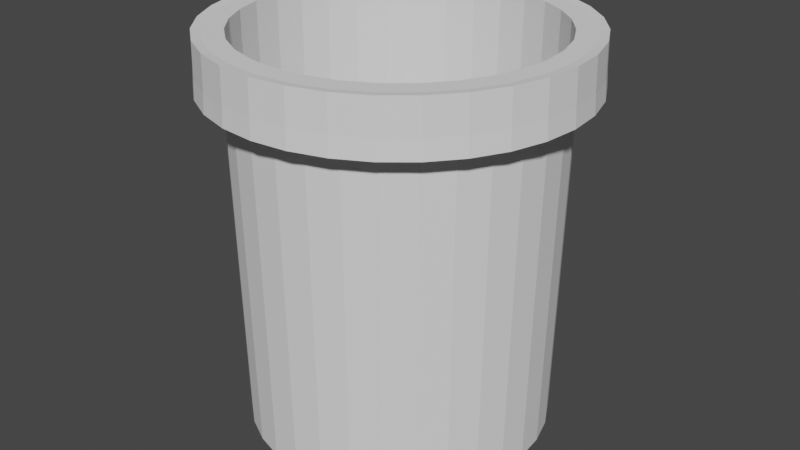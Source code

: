 # Source: clf_bin.blend  (saved by Blender 2.80.74; exported with 4.5.12 LTS)
import bpy
from mathutils import Matrix  # noqa: F401  (used for matrix-valued properties, if any)

bpy.ops.wm.read_factory_settings(use_empty=True)
scene = bpy.context.scene
scene.name = 'Scene'

# ---- collections
col_collection = bpy.data.collections.new('Collection'); scene.collection.children.link(col_collection)

# ---- world
world_world = bpy.data.worlds.new('World'); scene.world = world_world
world_world.use_nodes = True; world_world.node_tree.nodes.clear()
_N = world_world.node_tree.nodes; _L = world_world.node_tree.links
n0 = _N.new('ShaderNodeOutputWorld'); n0.name = 'World Output'; n0.location = (300, 300)
n1 = _N.new('ShaderNodeBackground'); n1.name = 'Background'; n1.location = (10, 300)
n1.inputs[0].default_value = (0.05088, 0.05088, 0.05088, 1.0)
_L.new(n1.outputs[0], n0.inputs[0])
n0.is_active_output = True
world_world.color = (0.05088, 0.05088, 0.05088)
world_world.use_sun_shadow = False
world_world.sun_shadow_jitter_overblur = 0.0

# ---- meshes
me_cylinder = bpy.data.meshes.new('Cylinder')
me_cylinder.from_pydata([(3.821e-09, 0.9554, -1.0), (-1.868e-08, 1.146, 0.6476), (0.1864, 0.937, -1.0), (0.2235, 1.124, 0.6476), (0.3656, 0.8826, -1.0), (0.4384, 1.058, 0.6476), (0.5308, 0.7943, -1.0), (0.6365, 0.9526, 0.6476), (0.6755, 0.6755, -1.0), (0.8101, 0.8101, 0.6476), (0.7943, 0.5308, -1.0), (0.9526, 0.6365, 0.6476), (0.8826, 0.3656, -1.0), (1.058, 0.4384, 0.6476), (0.937, 0.1864, -1.0), (1.124, 0.2235, 0.6476), (0.9553, 1.499e-06, -1.0), (1.146, 1.452e-06, 0.6476), (0.937, -0.1864, -1.0), (1.124, -0.2235, 0.6476), (0.8826, -0.3656, -1.0), (1.058, -0.4384, 0.6476), (0.7943, -0.5308, -1.0), (0.9526, -0.6365, 0.6476), (0.6755, -0.6755, -1.0), (0.8101, -0.8101, 0.6476), (0.5308, -0.7943, -1.0), (0.6365, -0.9526, 0.6476), (0.3656, -0.8826, -1.0), (0.4384, -1.058, 0.6476), (0.1864, -0.937, -1.0), (0.2235, -1.124, 0.6476), (-3.075e-07, -0.9553, -1.0), (-3.92e-07, -1.146, 0.6476), (-0.1864, -0.937, -1.0), (-0.2235, -1.124, 0.6476), (-0.3656, -0.8826, -1.0), (-0.4384, -1.058, 0.6476), (-0.5308, -0.7943, -1.0), (-0.6365, -0.9526, 0.6476), (-0.6755, -0.6755, -1.0), (-0.8101, -0.8101, 0.6476), (-0.7943, -0.5308, -1.0), (-0.9526, -0.6365, 0.6476), (-0.8826, -0.3656, -1.0), (-1.058, -0.4384, 0.6476), (-0.937, -0.1864, -1.0), (-1.124, -0.2235, 0.6476), (-0.9553, 2.35e-06, -1.0), (-1.146, 2.472e-06, 0.6476), (-0.937, 0.1864, -1.0), (-1.124, 0.2235, 0.6476), (-0.8826, 0.3656, -1.0), (-1.058, 0.4384, 0.6476), (-0.7943, 0.5308, -1.0), (-0.9526, 0.6365, 0.6476), (-0.6755, 0.6755, -1.0), (-0.8101, 0.8101, 0.6476), (-0.5308, 0.7943, -1.0), (-0.6365, 0.9526, 0.6476), (-0.3656, 0.8826, -1.0), (-0.4384, 1.058, 0.6476), (-0.1864, 0.937, -1.0), (-0.2235, 1.124, 0.6476), (0.0, 1.0, 0.7368), (0.1951, 0.9808, 0.7368), (0.3827, 0.9239, 0.7368), (0.5556, 0.8315, 0.7368), (0.7071, 0.7071, 0.7368), (0.8315, 0.5556, 0.7368), (0.9239, 0.3827, 0.7368), (0.9808, 0.1951, 0.7368), (1.0, 1.488e-06, 0.7368), (0.9808, -0.1951, 0.7368), (0.9239, -0.3827, 0.7368), (0.8315, -0.5556, 0.7368), (0.7071, -0.7071, 0.7368), (0.5556, -0.8315, 0.7368), (0.3827, -0.9239, 0.7368), (0.1951, -0.9808, 0.7368), (-3.258e-07, -1.0, 0.7368), (-0.1951, -0.9808, 0.7368), (-0.3827, -0.9239, 0.7368), (-0.5556, -0.8315, 0.7368), (-0.7071, -0.7071, 0.7368), (-0.8315, -0.5556, 0.7368), (-0.9239, -0.3827, 0.7368), (-0.9808, -0.1951, 0.7368), (-1.0, 2.378e-06, 0.7368), (-0.9808, 0.1951, 0.7368), (-0.9239, 0.3827, 0.7368), (-0.8315, 0.5556, 0.7368), (-0.7071, 0.7071, 0.7368), (-0.5556, 0.8315, 0.7368), (-0.3827, 0.9239, 0.7368), (-0.1951, 0.9808, 0.7368), (-1.751e-08, 1.152, 0.5634), (0.2248, 1.13, 0.5634), (0.441, 1.065, 0.5634), (0.6402, 0.9582, 0.5634), (0.8148, 0.8149, 0.5634), (0.9582, 0.6402, 0.5634), (1.065, 0.441, 0.5634), (1.13, 0.2248, 0.5634), (1.152, 1.45e-06, 0.5634), (1.13, -0.2248, 0.5634), (1.065, -0.441, 0.5634), (0.9582, -0.6402, 0.5634), (0.8148, -0.8148, 0.5634), (0.6402, -0.9582, 0.5634), (0.441, -1.065, 0.5634), (0.2248, -1.13, 0.5634), (-3.93e-07, -1.152, 0.5634), (-0.2248, -1.13, 0.5634), (-0.441, -1.065, 0.5634), (-0.6402, -0.9582, 0.5634), (-0.8148, -0.8148, 0.5634), (-0.9582, -0.6402, 0.5634), (-1.065, -0.441, 0.5634), (-1.13, -0.2248, 0.5634), (-1.152, 2.476e-06, 0.5634), (-1.13, 0.2248, 0.5634), (-1.065, 0.441, 0.5634), (-0.9582, 0.6402, 0.5634), (-0.8148, 0.8149, 0.5634), (-0.6402, 0.9582, 0.5634), (-0.441, 1.065, 0.5634), (-0.2248, 1.13, 0.5634), (-1.02e-08, 1.141, 0.8012), (0.2226, 1.119, 0.8012), (0.4367, 1.054, 0.8012), (0.634, 0.9488, 0.8012), (0.8069, 0.8069, 0.8012), (0.9488, 0.634, 0.8012), (1.054, 0.4367, 0.8012), (1.119, 0.2226, 0.8012), (1.141, 1.447e-06, 0.8012), (1.119, -0.2226, 0.8012), (1.054, -0.4367, 0.8012), (0.9488, -0.634, 0.8012), (0.8069, -0.8069, 0.8012), (0.634, -0.9488, 0.8012), (0.4367, -1.054, 0.8012), (0.2226, -1.119, 0.8012), (-3.82e-07, -1.141, 0.8012), (-0.2226, -1.119, 0.8012), (-0.4367, -1.054, 0.8012), (-0.634, -0.9488, 0.8012), (-0.8069, -0.8069, 0.8012), (-0.9488, -0.634, 0.8012), (-1.054, -0.4367, 0.8012), (-1.119, -0.2226, 0.8012), (-1.141, 2.463e-06, 0.8012), (-1.119, 0.2226, 0.8012), (-1.054, 0.4367, 0.8012), (-0.9488, 0.634, 0.8012), (-0.8069, 0.8069, 0.8012), (-0.634, 0.9488, 0.8012), (-0.4367, 1.054, 0.8012), (-0.2226, 1.119, 0.8012), (-4.192e-09, 1.084, 0.7966), (0.2115, 1.063, 0.7966), (0.4148, 1.002, 0.7966), (0.6023, 0.9014, 0.7966), (0.7665, 0.7665, 0.7966), (0.9014, 0.6023, 0.7966), (1.002, 0.4148, 0.7966), (1.063, 0.2115, 0.7966), (1.084, 1.461e-06, 0.7966), (1.063, -0.2115, 0.7966), (1.002, -0.4148, 0.7966), (0.9014, -0.6023, 0.7966), (0.7665, -0.7665, 0.7966), (0.6023, -0.9014, 0.7966), (0.4148, -1.002, 0.7966), (0.2115, -1.063, 0.7966), (-3.574e-07, -1.084, 0.7966), (-0.2115, -1.063, 0.7966), (-0.4148, -1.002, 0.7966), (-0.6023, -0.9014, 0.7966), (-0.7665, -0.7665, 0.7966), (-0.9014, -0.6023, 0.7966), (-1.002, -0.4148, 0.7966), (-1.063, -0.2115, 0.7966), (-1.084, 2.426e-06, 0.7966), (-1.063, 0.2115, 0.7966), (-1.002, 0.4149, 0.7966), (-0.9014, 0.6023, 0.7966), (-0.7665, 0.7665, 0.7966), (-0.6023, 0.9014, 0.7966), (-0.4148, 1.002, 0.7966), (-0.2115, 1.063, 0.7966), (2e-08, 0.9596, 0.7969), (0.1872, 0.9411, 0.7969), (0.3672, 0.8865, 0.7969), (0.5331, 0.7978, 0.7969), (0.6785, 0.6785, 0.7969), (0.7978, 0.5331, 0.7969), (0.8865, 0.3672, 0.7969), (0.9411, 0.1872, 0.7969), (0.9596, 1.477e-06, 0.7969), (0.9411, -0.1872, 0.7969), (0.8865, -0.3672, 0.7969), (0.7978, -0.5331, 0.7969), (0.6785, -0.6785, 0.7969), (0.5331, -0.7978, 0.7969), (0.3672, -0.8865, 0.7969), (0.1872, -0.9411, 0.7969), (-2.927e-07, -0.9596, 0.7969), (-0.1872, -0.9411, 0.7969), (-0.3672, -0.8865, 0.7969), (-0.5331, -0.7978, 0.7969), (-0.6785, -0.6785, 0.7969), (-0.7978, -0.5331, 0.7969), (-0.8865, -0.3672, 0.7969), (-0.9411, -0.1872, 0.7969), (-0.9596, 2.331e-06, 0.7969), (-0.9411, 0.1872, 0.7969), (-0.8865, 0.3672, 0.7969), (-0.7978, 0.5331, 0.7969), (-0.6785, 0.6785, 0.7969), (-0.5331, 0.7978, 0.7969), (-0.3672, 0.8865, 0.7969), (-0.1872, 0.9411, 0.7969), (2.225e-08, 0.9389, -0.9539), (0.1832, 0.9208, -0.9539), (0.3593, 0.8674, -0.9539), (0.5216, 0.7806, -0.9539), (0.6639, 0.6639, -0.9539), (0.7806, 0.5216, -0.9539), (0.8674, 0.3593, -0.9539), (0.9208, 0.1832, -0.9539), (0.9389, 1.483e-06, -0.9539), (0.9208, -0.1832, -0.9539), (0.8674, -0.3593, -0.9539), (0.7806, -0.5216, -0.9539), (0.6639, -0.6639, -0.9539), (0.5216, -0.7806, -0.9539), (0.3593, -0.8674, -0.9539), (0.1832, -0.9208, -0.9539), (-2.837e-07, -0.9389, -0.9539), (-0.1832, -0.9208, -0.9539), (-0.3593, -0.8674, -0.9539), (-0.5216, -0.7806, -0.9539), (-0.6639, -0.6639, -0.9539), (-0.7806, -0.5216, -0.9539), (-0.8674, -0.3593, -0.9539), (-0.9208, -0.1832, -0.9539), (-0.9389, 2.319e-06, -0.9539), (-0.9208, 0.1832, -0.9539), (-0.8674, 0.3593, -0.9539), (-0.7806, 0.5216, -0.9539), (-0.6639, 0.6639, -0.9539), (-0.5216, 0.7806, -0.9539), (-0.3593, 0.8674, -0.9539), (-0.1832, 0.9208, -0.9539), (0.2186, 1.099, 0.5588), (0.4287, 1.035, 0.5588), (0.6224, 0.9315, 0.5588), (0.7922, 0.7922, 0.5588), (0.9315, 0.6224, 0.5588), (1.035, 0.4287, 0.5588), (1.099, 0.2186, 0.5588), (1.12, 1.458e-06, 0.5588), (1.099, -0.2186, 0.5588), (1.035, -0.4287, 0.5588), (0.9315, -0.6224, 0.5588), (0.7922, -0.7922, 0.5588), (0.6224, -0.9315, 0.5588), (0.4287, -1.035, 0.5588), (0.2186, -1.099, 0.5588), (-3.789e-07, -1.12, 0.5588), (-0.2186, -1.099, 0.5588), (-0.4287, -1.035, 0.5588), (-0.6224, -0.9315, 0.5588), (-0.7922, -0.7922, 0.5588), (-0.9315, -0.6224, 0.5588), (-1.035, -0.4287, 0.5588), (-1.099, -0.2186, 0.5588), (-1.12, 2.456e-06, 0.5588), (-1.099, 0.2186, 0.5588), (-1.035, 0.4287, 0.5588), (-0.9315, 0.6224, 0.5588), (-0.7922, 0.7922, 0.5588), (-0.6224, 0.9315, 0.5588), (-0.4287, 1.035, 0.5588), (-0.2186, 1.099, 0.5588), (-1.383e-08, 1.12, 0.5588)], [], [(96, 1, 3, 97), (97, 3, 5, 98), (98, 5, 7, 99), (99, 7, 9, 100), (100, 9, 11, 101), (101, 11, 13, 102), (102, 13, 15, 103), (103, 15, 17, 104), (104, 17, 19, 105), (105, 19, 21, 106), (106, 21, 23, 107), (107, 23, 25, 108), (108, 25, 27, 109), (109, 27, 29, 110), (110, 29, 31, 111), (111, 31, 33, 112), (112, 33, 35, 113), (113, 35, 37, 114), (114, 37, 39, 115), (115, 39, 41, 116), (116, 41, 43, 117), (117, 43, 45, 118), (118, 45, 47, 119), (119, 47, 49, 120), (120, 49, 51, 121), (121, 51, 53, 122), (122, 53, 55, 123), (123, 55, 57, 124), (124, 57, 59, 125), (125, 59, 61, 126), (15, 13, 134, 135), (126, 61, 63, 127), (127, 63, 1, 96), (0, 2, 4, 6, 8, 10, 12, 14, 16, 18, 20, 22, 24, 26, 28, 30, 32, 34, 36, 38, 40, 42, 44, 46, 48, 50, 52, 54, 56, 58, 60, 62), (62, 95, 64, 0), (60, 94, 95, 62), (58, 93, 94, 60), (56, 92, 93, 58), (54, 91, 92, 56), (52, 90, 91, 54), (50, 89, 90, 52), (48, 88, 89, 50), (46, 87, 88, 48), (44, 86, 87, 46), (42, 85, 86, 44), (40, 84, 85, 42), (38, 83, 84, 40), (36, 82, 83, 38), (34, 81, 82, 36), (32, 80, 81, 34), (30, 79, 80, 32), (28, 78, 79, 30), (26, 77, 78, 28), (24, 76, 77, 26), (22, 75, 76, 24), (20, 74, 75, 22), (18, 73, 74, 20), (16, 72, 73, 18), (14, 71, 72, 16), (12, 70, 71, 14), (10, 69, 70, 12), (8, 68, 69, 10), (6, 67, 68, 8), (4, 66, 67, 6), (2, 65, 66, 4), (0, 64, 65, 2), (286, 127, 96, 287), (285, 126, 127, 286), (284, 125, 126, 285), (283, 124, 125, 284), (282, 123, 124, 283), (281, 122, 123, 282), (280, 121, 122, 281), (279, 120, 121, 280), (278, 119, 120, 279), (277, 118, 119, 278), (276, 117, 118, 277), (275, 116, 117, 276), (274, 115, 116, 275), (273, 114, 115, 274), (272, 113, 114, 273), (271, 112, 113, 272), (270, 111, 112, 271), (269, 110, 111, 270), (268, 109, 110, 269), (267, 108, 109, 268), (266, 107, 108, 267), (265, 106, 107, 266), (264, 105, 106, 265), (263, 104, 105, 264), (262, 103, 104, 263), (261, 102, 103, 262), (260, 101, 102, 261), (259, 100, 101, 260), (258, 99, 100, 259), (257, 98, 99, 258), (256, 97, 98, 257), (287, 96, 97, 256), (152, 151, 183, 184), (33, 31, 143, 144), (51, 49, 152, 153), (7, 5, 130, 131), (25, 23, 139, 140), (43, 41, 148, 149), (61, 59, 157, 158), (17, 15, 135, 136), (35, 33, 144, 145), (53, 51, 153, 154), (9, 7, 131, 132), (27, 25, 140, 141), (45, 43, 149, 150), (63, 61, 158, 159), (19, 17, 136, 137), (37, 35, 145, 146), (55, 53, 154, 155), (11, 9, 132, 133), (29, 27, 141, 142), (47, 45, 150, 151), (3, 1, 128, 129), (1, 63, 159, 128), (21, 19, 137, 138), (39, 37, 146, 147), (57, 55, 155, 156), (13, 11, 133, 134), (31, 29, 142, 143), (49, 47, 151, 152), (5, 3, 129, 130), (23, 21, 138, 139), (41, 39, 147, 148), (59, 57, 156, 157), (187, 186, 218, 219), (139, 138, 170, 171), (153, 152, 184, 185), (140, 139, 171, 172), (154, 153, 185, 186), (141, 140, 172, 173), (155, 154, 186, 187), (142, 141, 173, 174), (129, 128, 160, 161), (156, 155, 187, 188), (143, 142, 174, 175), (130, 129, 161, 162), (157, 156, 188, 189), (144, 143, 175, 176), (131, 130, 162, 163), (158, 157, 189, 190), (145, 144, 176, 177), (132, 131, 163, 164), (159, 158, 190, 191), (146, 145, 177, 178), (133, 132, 164, 165), (128, 159, 191, 160), (147, 146, 178, 179), (134, 133, 165, 166), (148, 147, 179, 180), (135, 134, 166, 167), (149, 148, 180, 181), (136, 135, 167, 168), (150, 149, 181, 182), (137, 136, 168, 169), (151, 150, 182, 183), (138, 137, 169, 170), (174, 173, 205, 206), (161, 160, 192, 193), (188, 187, 219, 220), (175, 174, 206, 207), (162, 161, 193, 194), (189, 188, 220, 221), (176, 175, 207, 208), (163, 162, 194, 195), (190, 189, 221, 222), (177, 176, 208, 209), (164, 163, 195, 196), (191, 190, 222, 223), (178, 177, 209, 210), (165, 164, 196, 197), (160, 191, 223, 192), (179, 178, 210, 211), (166, 165, 197, 198), (180, 179, 211, 212), (167, 166, 198, 199), (181, 180, 212, 213), (168, 167, 199, 200), (182, 181, 213, 214), (169, 168, 200, 201), (183, 182, 214, 215), (170, 169, 201, 202), (184, 183, 215, 216), (171, 170, 202, 203), (185, 184, 216, 217), (172, 171, 203, 204), (186, 185, 217, 218), (173, 172, 204, 205), (197, 196, 228, 229), (225, 224, 255, 254, 253, 252, 251, 250, 249, 248, 247, 246, 245, 244, 243, 242, 241, 240, 239, 238, 237, 236, 235, 234, 233, 232, 231, 230, 229, 228, 227, 226), (192, 223, 255, 224), (211, 210, 242, 243), (198, 197, 229, 230), (212, 211, 243, 244), (199, 198, 230, 231), (213, 212, 244, 245), (200, 199, 231, 232), (214, 213, 245, 246), (201, 200, 232, 233), (215, 214, 246, 247), (202, 201, 233, 234), (216, 215, 247, 248), (203, 202, 234, 235), (217, 216, 248, 249), (204, 203, 235, 236), (218, 217, 249, 250), (205, 204, 236, 237), (219, 218, 250, 251), (206, 205, 237, 238), (193, 192, 224, 225), (220, 219, 251, 252), (207, 206, 238, 239), (194, 193, 225, 226), (221, 220, 252, 253), (208, 207, 239, 240), (195, 194, 226, 227), (222, 221, 253, 254), (209, 208, 240, 241), (196, 195, 227, 228), (223, 222, 254, 255), (210, 209, 241, 242), (64, 287, 256, 65), (65, 256, 257, 66), (66, 257, 258, 67), (67, 258, 259, 68), (68, 259, 260, 69), (69, 260, 261, 70), (70, 261, 262, 71), (71, 262, 263, 72), (72, 263, 264, 73), (73, 264, 265, 74), (74, 265, 266, 75), (75, 266, 267, 76), (76, 267, 268, 77), (77, 268, 269, 78), (78, 269, 270, 79), (79, 270, 271, 80), (80, 271, 272, 81), (81, 272, 273, 82), (82, 273, 274, 83), (83, 274, 275, 84), (84, 275, 276, 85), (85, 276, 277, 86), (86, 277, 278, 87), (87, 278, 279, 88), (88, 279, 280, 89), (89, 280, 281, 90), (90, 281, 282, 91), (91, 282, 283, 92), (92, 283, 284, 93), (93, 284, 285, 94), (94, 285, 286, 95), (95, 286, 287, 64)])
_uv = me_cylinder.uv_layers.new(name='UVMap')
_uv.uv.foreach_set('vector', [1.0, 0.9671, 1.0, 1.0, 0.9688, 1.0, 0.9688, 0.9671, 0.9688, 0.9671, 0.9688, 1.0, 0.9375, 1.0, 0.9375, 0.9671, 0.9375, 0.9671, 0.9375, 1.0, 0.9062, 1.0, 0.9062, 0.9671, 0.9062, 0.9671, 0.9062, 1.0, 0.875, 1.0, 0.875, 0.9671, 0.875, 0.9671, 0.875, 1.0, 0.8438, 1.0, 0.8438, 0.9671, 0.8438, 0.9671, 0.8438, 1.0, 0.8125, 1.0, 0.8125, 0.9671, 0.8125, 0.9671, 0.8125, 1.0, 0.7812, 1.0, 0.7812, 0.9671, 0.7812, 0.9671, 0.7812, 1.0, 0.75, 1.0, 0.75, 0.9671, 0.75, 0.9671, 0.75, 1.0, 0.7188, 1.0, 0.7188, 0.9671, 0.7188, 0.9671, 0.7188, 1.0, 0.6875, 1.0, 0.6875, 0.9671, 0.6875, 0.9671, 0.6875, 1.0, 0.6562, 1.0, 0.6562, 0.9671, 0.6562, 0.9671, 0.6562, 1.0, 0.625, 1.0, 0.625, 0.9671, 0.625, 0.9671, 0.625, 1.0, 0.5938, 1.0, 0.5938, 0.9671, 0.5938, 0.9671, 0.5938, 1.0, 0.5625, 1.0, 0.5625, 0.9671, 0.5625, 0.9671, 0.5625, 1.0, 0.5312, 1.0, 0.5312, 0.9671, 0.5312, 0.9671, 0.5312, 1.0, 0.5, 1.0, 0.5, 0.9671, 0.5, 0.9671, 0.5, 1.0, 0.4688, 1.0, 0.4688, 0.9671, 0.4688, 0.9671, 0.4688, 1.0, 0.4375, 1.0, 0.4375, 0.9671, 0.4375, 0.9671, 0.4375, 1.0, 0.4062, 1.0, 0.4062, 0.9671, 0.4062, 0.9671, 0.4062, 1.0, 0.375, 1.0, 0.375, 0.9671, 0.375, 0.9671, 0.375, 1.0, 0.3438, 1.0, 0.3438, 0.9671, 0.3438, 0.9671, 0.3438, 1.0, 0.3125, 1.0, 0.3125, 0.9671, 0.3125, 0.9671, 0.3125, 1.0, 0.2812, 1.0, 0.2812, 0.9671, 0.2812, 0.9671, 0.2812, 1.0, 0.25, 1.0, 0.25, 0.9671, 0.25, 0.9671, 0.25, 1.0, 0.2188, 1.0, 0.2188, 0.9671, 0.2188, 0.9671, 0.2188, 1.0, 0.1875, 1.0, 0.1875, 0.9671, 0.1875, 0.9671, 0.1875, 1.0, 0.1562, 1.0, 0.1562, 0.9671, 0.1562, 0.9671, 0.1562, 1.0, 0.125, 1.0, 0.125, 0.9671, 0.125, 0.9671, 0.125, 1.0, 0.09375, 1.0, 0.09375, 0.9671, 0.09375, 0.9671, 0.09375, 1.0, 0.0625, 1.0, 0.0625, 0.9671, 0.7812, 1.0, 0.8125, 1.0, 0.8125, 1.0, 0.7812, 1.0, 0.0625, 0.9671, 0.0625, 1.0, 0.03125, 1.0, 0.03125, 0.9671, 0.03125, 0.9671, 0.03125, 1.0, 0.0, 1.0, 0.0, 0.9671, 0.75, 0.49, 0.7968, 0.4854, 0.8418, 0.4717, 0.8833, 0.4496, 0.9197, 0.4197, 0.9496, 0.3833, 0.9717, 0.3418, 0.9854, 0.2968, 0.99, 0.25, 0.9854, 0.2032, 0.9717, 0.1582, 0.9496, 0.1167, 0.9197, 0.08029, 0.8833, 0.05045, 0.8418, 0.02827, 0.7968, 0.01461, 0.75, 0.01, 0.7032, 0.01461, 0.6582, 0.02827, 0.6167, 0.05045, 0.5803, 0.08029, 0.5504, 0.1167, 0.5283, 0.1582, 0.5146, 0.2032, 0.51, 0.25, 0.5146, 0.2968, 0.5283, 0.3418, 0.5504, 0.3833, 0.5803, 0.4197, 0.6167, 0.4496, 0.6582, 0.4717, 0.7032, 0.4854, 0.03125, 0.5, 0.03125, 0.9342, 0.0, 0.9342, 0.0, 0.5, 0.0625, 0.5, 0.0625, 0.9342, 0.03125, 0.9342, 0.03125, 0.5, 0.09375, 0.5, 0.09375, 0.9342, 0.0625, 0.9342, 0.0625, 0.5, 0.125, 0.5, 0.125, 0.9342, 0.09375, 0.9342, 0.09375, 0.5, 0.1562, 0.5, 0.1562, 0.9342, 0.125, 0.9342, 0.125, 0.5, 0.1875, 0.5, 0.1875, 0.9342, 0.1562, 0.9342, 0.1562, 0.5, 0.2188, 0.5, 0.2188, 0.9342, 0.1875, 0.9342, 0.1875, 0.5, 0.25, 0.5, 0.25, 0.9342, 0.2188, 0.9342, 0.2188, 0.5, 0.2812, 0.5, 0.2812, 0.9342, 0.25, 0.9342, 0.25, 0.5, 0.3125, 0.5, 0.3125, 0.9342, 0.2812, 0.9342, 0.2812, 0.5, 0.3438, 0.5, 0.3438, 0.9342, 0.3125, 0.9342, 0.3125, 0.5, 0.375, 0.5, 0.375, 0.9342, 0.3438, 0.9342, 0.3438, 0.5, 0.4062, 0.5, 0.4062, 0.9342, 0.375, 0.9342, 0.375, 0.5, 0.4375, 0.5, 0.4375, 0.9342, 0.4062, 0.9342, 0.4062, 0.5, 0.4688, 0.5, 0.4688, 0.9342, 0.4375, 0.9342, 0.4375, 0.5, 0.5, 0.5, 0.5, 0.9342, 0.4688, 0.9342, 0.4688, 0.5, 0.5312, 0.5, 0.5312, 0.9342, 0.5, 0.9342, 0.5, 0.5, 0.5625, 0.5, 0.5625, 0.9342, 0.5312, 0.9342, 0.5312, 0.5, 0.5938, 0.5, 0.5938, 0.9342, 0.5625, 0.9342, 0.5625, 0.5, 0.625, 0.5, 0.625, 0.9342, 0.5938, 0.9342, 0.5938, 0.5, 0.6562, 0.5, 0.6562, 0.9342, 0.625, 0.9342, 0.625, 0.5, 0.6875, 0.5, 0.6875, 0.9342, 0.6562, 0.9342, 0.6562, 0.5, 0.7188, 0.5, 0.7188, 0.9342, 0.6875, 0.9342, 0.6875, 0.5, 0.75, 0.5, 0.75, 0.9342, 0.7188, 0.9342, 0.7188, 0.5, 0.7812, 0.5, 0.7812, 0.9342, 0.75, 0.9342, 0.75, 0.5, 0.8125, 0.5, 0.8125, 0.9342, 0.7812, 0.9342, 0.7812, 0.5, 0.8438, 0.5, 0.8438, 0.9342, 0.8125, 0.9342, 0.8125, 0.5, 0.875, 0.5, 0.875, 0.9342, 0.8438, 0.9342, 0.8438, 0.5, 0.9062, 0.5, 0.9062, 0.9342, 0.875, 0.9342, 0.875, 0.5, 0.9375, 0.5, 0.9375, 0.9342, 0.9062, 0.9342, 0.9062, 0.5, 0.9688, 0.5, 0.9688, 0.9342, 0.9375, 0.9342, 0.9375, 0.5, 1.0, 0.5, 1.0, 0.9342, 0.9688, 0.9342, 0.9688, 0.5, 0.03125, 0.9602, 0.03125, 0.9671, 0.0, 0.9671, 0.0, 0.9602, 0.0625, 0.9602, 0.0625, 0.9671, 0.03125, 0.9671, 0.03125, 0.9602, 0.09375, 0.9602, 0.09375, 0.9671, 0.0625, 0.9671, 0.0625, 0.9602, 0.125, 0.9602, 0.125, 0.9671, 0.09375, 0.9671, 0.09375, 0.9602, 0.1562, 0.9602, 0.1562, 0.9671, 0.125, 0.9671, 0.125, 0.9602, 0.1875, 0.9602, 0.1875, 0.9671, 0.1562, 0.9671, 0.1562, 0.9602, 0.2188, 0.9602, 0.2188, 0.9671, 0.1875, 0.9671, 0.1875, 0.9602, 0.25, 0.9602, 0.25, 0.9671, 0.2188, 0.9671, 0.2188, 0.9602, 0.2812, 0.9602, 0.2812, 0.9671, 0.25, 0.9671, 0.25, 0.9602, 0.3125, 0.9602, 0.3125, 0.9671, 0.2812, 0.9671, 0.2812, 0.9602, 0.3438, 0.9602, 0.3438, 0.9671, 0.3125, 0.9671, 0.3125, 0.9602, 0.375, 0.9602, 0.375, 0.9671, 0.3438, 0.9671, 0.3438, 0.9602, 0.4062, 0.9602, 0.4062, 0.9671, 0.375, 0.9671, 0.375, 0.9602, 0.4375, 0.9602, 0.4375, 0.9671, 0.4062, 0.9671, 0.4062, 0.9602, 0.4688, 0.9602, 0.4688, 0.9671, 0.4375, 0.9671, 0.4375, 0.9602, 0.5, 0.9602, 0.5, 0.9671, 0.4688, 0.9671, 0.4688, 0.9602, 0.5312, 0.9602, 0.5312, 0.9671, 0.5, 0.9671, 0.5, 0.9602, 0.5625, 0.9602, 0.5625, 0.9671, 0.5312, 0.9671, 0.5312, 0.9602, 0.5938, 0.9602, 0.5938, 0.9671, 0.5625, 0.9671, 0.5625, 0.9602, 0.625, 0.9602, 0.625, 0.9671, 0.5938, 0.9671, 0.5938, 0.9602, 0.6562, 0.9602, 0.6562, 0.9671, 0.625, 0.9671, 0.625, 0.9602, 0.6875, 0.9602, 0.6875, 0.9671, 0.6562, 0.9671, 0.6562, 0.9602, 0.7188, 0.9602, 0.7188, 0.9671, 0.6875, 0.9671, 0.6875, 0.9602, 0.75, 0.9602, 0.75, 0.9671, 0.7188, 0.9671, 0.7188, 0.9602, 0.7812, 0.9602, 0.7812, 0.9671, 0.75, 0.9671, 0.75, 0.9602, 0.8125, 0.9602, 0.8125, 0.9671, 0.7812, 0.9671, 0.7812, 0.9602, 0.8438, 0.9602, 0.8438, 0.9671, 0.8125, 0.9671, 0.8125, 0.9602, 0.875, 0.9602, 0.875, 0.9671, 0.8438, 0.9671, 0.8438, 0.9602, 0.9062, 0.9602, 0.9062, 0.9671, 0.875, 0.9671, 0.875, 0.9602, 0.9375, 0.9602, 0.9375, 0.9671, 0.9062, 0.9671, 0.9062, 0.9602, 0.9687, 0.9602, 0.9688, 0.9671, 0.9375, 0.9671, 0.9375, 0.9602, 1.0, 0.9602, 1.0, 0.9671, 0.9688, 0.9671, 0.9687, 0.9602, 0.25, 1.0, 0.2812, 1.0, 0.2812, 1.0, 0.25, 1.0, 0.5, 1.0, 0.5312, 1.0, 0.5312, 1.0, 0.5, 1.0, 0.2188, 1.0, 0.25, 1.0, 0.25, 1.0, 0.2188, 1.0, 0.9062, 1.0, 0.9375, 1.0, 0.9375, 1.0, 0.9062, 1.0, 0.625, 1.0, 0.6562, 1.0, 0.6562, 1.0, 0.625, 1.0, 0.3438, 1.0, 0.375, 1.0, 0.375, 1.0, 0.3438, 1.0, 0.0625, 1.0, 0.09375, 1.0, 0.09375, 1.0, 0.0625, 1.0, 0.75, 1.0, 0.7812, 1.0, 0.7812, 1.0, 0.75, 1.0, 0.4688, 1.0, 0.5, 1.0, 0.5, 1.0, 0.4688, 1.0, 0.1875, 1.0, 0.2188, 1.0, 0.2188, 1.0, 0.1875, 1.0, 0.875, 1.0, 0.9062, 1.0, 0.9062, 1.0, 0.875, 1.0, 0.5938, 1.0, 0.625, 1.0, 0.625, 1.0, 0.5938, 1.0, 0.3125, 1.0, 0.3438, 1.0, 0.3438, 1.0, 0.3125, 1.0, 0.03125, 1.0, 0.0625, 1.0, 0.0625, 1.0, 0.03125, 1.0, 0.7188, 1.0, 0.75, 1.0, 0.75, 1.0, 0.7188, 1.0, 0.4375, 1.0, 0.4688, 1.0, 0.4688, 1.0, 0.4375, 1.0, 0.1562, 1.0, 0.1875, 1.0, 0.1875, 1.0, 0.1562, 1.0, 0.8438, 1.0, 0.875, 1.0, 0.875, 1.0, 0.8438, 1.0, 0.5625, 1.0, 0.5938, 1.0, 0.5938, 1.0, 0.5625, 1.0, 0.2812, 1.0, 0.3125, 1.0, 0.3125, 1.0, 0.2812, 1.0, 0.9688, 1.0, 1.0, 1.0, 1.0, 1.0, 0.9688, 1.0, 0.0, 1.0, 0.03125, 1.0, 0.03125, 1.0, 0.0, 1.0, 0.6875, 1.0, 0.7188, 1.0, 0.7188, 1.0, 0.6875, 1.0, 0.4062, 1.0, 0.4375, 1.0, 0.4375, 1.0, 0.4062, 1.0, 0.125, 1.0, 0.1562, 1.0, 0.1562, 1.0, 0.125, 1.0, 0.8125, 1.0, 0.8438, 1.0, 0.8438, 1.0, 0.8125, 1.0, 0.5312, 1.0, 0.5625, 1.0, 0.5625, 1.0, 0.5312, 1.0, 0.25, 1.0, 0.2812, 1.0, 0.2812, 1.0, 0.25, 1.0, 0.9375, 1.0, 0.9688, 1.0, 0.9688, 1.0, 0.9375, 1.0, 0.6562, 1.0, 0.6875, 1.0, 0.6875, 1.0, 0.6562, 1.0, 0.375, 1.0, 0.4062, 1.0, 0.4062, 1.0, 0.375, 1.0, 0.09375, 1.0, 0.125, 1.0, 0.125, 1.0, 0.09375, 1.0, 0.1562, 1.0, 0.1875, 1.0, 0.1875, 1.0, 0.1562, 1.0, 0.6562, 1.0, 0.6875, 1.0, 0.6875, 1.0, 0.6562, 1.0, 0.2188, 1.0, 0.25, 1.0, 0.25, 1.0, 0.2188, 1.0, 0.625, 1.0, 0.6562, 1.0, 0.6562, 1.0, 0.625, 1.0, 0.1875, 1.0, 0.2188, 1.0, 0.2188, 1.0, 0.1875, 1.0, 0.5938, 1.0, 0.625, 1.0, 0.625, 1.0, 0.5938, 1.0, 0.1562, 1.0, 0.1875, 1.0, 0.1875, 1.0, 0.1562, 1.0, 0.5625, 1.0, 0.5938, 1.0, 0.5938, 1.0, 0.5625, 1.0, 0.9688, 1.0, 1.0, 1.0, 1.0, 1.0, 0.9688, 1.0, 0.125, 1.0, 0.1562, 1.0, 0.1562, 1.0, 0.125, 1.0, 0.5312, 1.0, 0.5625, 1.0, 0.5625, 1.0, 0.5312, 1.0, 0.9375, 1.0, 0.9688, 1.0, 0.9688, 1.0, 0.9375, 1.0, 0.09375, 1.0, 0.125, 1.0, 0.125, 1.0, 0.09375, 1.0, 0.5, 1.0, 0.5312, 1.0, 0.5312, 1.0, 0.5, 1.0, 0.9062, 1.0, 0.9375, 1.0, 0.9375, 1.0, 0.9062, 1.0, 0.0625, 1.0, 0.09375, 1.0, 0.09375, 1.0, 0.0625, 1.0, 0.4688, 1.0, 0.5, 1.0, 0.5, 1.0, 0.4688, 1.0, 0.875, 1.0, 0.9062, 1.0, 0.9062, 1.0, 0.875, 1.0, 0.03125, 1.0, 0.0625, 1.0, 0.0625, 1.0, 0.03125, 1.0, 0.4375, 1.0, 0.4688, 1.0, 0.4688, 1.0, 0.4375, 1.0, 0.8438, 1.0, 0.875, 1.0, 0.875, 1.0, 0.8438, 1.0, 0.0, 1.0, 0.03125, 1.0, 0.03125, 1.0, 0.0, 1.0, 0.4062, 1.0, 0.4375, 1.0, 0.4375, 1.0, 0.4062, 1.0, 0.8125, 1.0, 0.8438, 1.0, 0.8438, 1.0, 0.8125, 1.0, 0.375, 1.0, 0.4062, 1.0, 0.4062, 1.0, 0.375, 1.0, 0.7812, 1.0, 0.8125, 1.0, 0.8125, 1.0, 0.7812, 1.0, 0.3438, 1.0, 0.375, 1.0, 0.375, 1.0, 0.3438, 1.0, 0.75, 1.0, 0.7812, 1.0, 0.7812, 1.0, 0.75, 1.0, 0.3125, 1.0, 0.3438, 1.0, 0.3438, 1.0, 0.3125, 1.0, 0.7188, 1.0, 0.75, 1.0, 0.75, 1.0, 0.7188, 1.0, 0.2812, 1.0, 0.3125, 1.0, 0.3125, 1.0, 0.2812, 1.0, 0.6875, 1.0, 0.7188, 1.0, 0.7188, 1.0, 0.6875, 1.0, 0.5625, 1.0, 0.5938, 1.0, 0.5938, 1.0, 0.5625, 1.0, 0.9688, 1.0, 1.0, 1.0, 1.0, 1.0, 0.9688, 1.0, 0.125, 1.0, 0.1562, 1.0, 0.1562, 1.0, 0.125, 1.0, 0.5312, 1.0, 0.5625, 1.0, 0.5625, 1.0, 0.5312, 1.0, 0.9375, 1.0, 0.9688, 1.0, 0.9688, 1.0, 0.9375, 1.0, 0.09375, 1.0, 0.125, 1.0, 0.125, 1.0, 0.09375, 1.0, 0.5, 1.0, 0.5312, 1.0, 0.5312, 1.0, 0.5, 1.0, 0.9062, 1.0, 0.9375, 1.0, 0.9375, 1.0, 0.9062, 1.0, 0.0625, 1.0, 0.09375, 1.0, 0.09375, 1.0, 0.0625, 1.0, 0.4688, 1.0, 0.5, 1.0, 0.5, 1.0, 0.4688, 1.0, 0.875, 1.0, 0.9062, 1.0, 0.9062, 1.0, 0.875, 1.0, 0.03125, 1.0, 0.0625, 1.0, 0.0625, 1.0, 0.03125, 1.0, 0.4375, 1.0, 0.4688, 1.0, 0.4688, 1.0, 0.4375, 1.0, 0.8438, 1.0, 0.875, 1.0, 0.875, 1.0, 0.8438, 1.0, 0.0, 1.0, 0.03125, 1.0, 0.03125, 1.0, 0.0, 1.0, 0.4062, 1.0, 0.4375, 1.0, 0.4375, 1.0, 0.4062, 1.0, 0.8125, 1.0, 0.8438, 1.0, 0.8438, 1.0, 0.8125, 1.0, 0.375, 1.0, 0.4062, 1.0, 0.4062, 1.0, 0.375, 1.0, 0.7812, 1.0, 0.8125, 1.0, 0.8125, 1.0, 0.7812, 1.0, 0.3438, 1.0, 0.375, 1.0, 0.375, 1.0, 0.3438, 1.0, 0.75, 1.0, 0.7812, 1.0, 0.7812, 1.0, 0.75, 1.0, 0.3125, 1.0, 0.3438, 1.0, 0.3438, 1.0, 0.3125, 1.0, 0.7188, 1.0, 0.75, 1.0, 0.75, 1.0, 0.7188, 1.0, 0.2812, 1.0, 0.3125, 1.0, 0.3125, 1.0, 0.2812, 1.0, 0.6875, 1.0, 0.7188, 1.0, 0.7188, 1.0, 0.6875, 1.0, 0.25, 1.0, 0.2812, 1.0, 0.2812, 1.0, 0.25, 1.0, 0.6562, 1.0, 0.6875, 1.0, 0.6875, 1.0, 0.6562, 1.0, 0.2188, 1.0, 0.25, 1.0, 0.25, 1.0, 0.2188, 1.0, 0.625, 1.0, 0.6562, 1.0, 0.6562, 1.0, 0.625, 1.0, 0.1875, 1.0, 0.2188, 1.0, 0.2188, 1.0, 0.1875, 1.0, 0.5938, 1.0, 0.625, 1.0, 0.625, 1.0, 0.5938, 1.0, 0.8438, 1.0, 0.875, 1.0, 0.875, 1.0, 0.8438, 1.0, 0.9688, 1.0, 0.0, 1.0, 0.03125, 1.0, 0.0625, 1.0, 0.09375, 1.0, 0.125, 1.0, 0.1562, 1.0, 0.1875, 1.0, 0.2188, 1.0, 0.25, 1.0, 0.2812, 1.0, 0.3125, 1.0, 0.3438, 1.0, 0.375, 1.0, 0.4062, 1.0, 0.4375, 1.0, 0.4688, 1.0, 0.5, 1.0, 0.5312, 1.0, 0.5625, 1.0, 0.5938, 1.0, 0.625, 1.0, 0.6562, 1.0, 0.6875, 1.0, 0.7188, 1.0, 0.75, 1.0, 0.7812, 1.0, 0.8125, 1.0, 0.8438, 1.0, 0.875, 1.0, 0.9062, 1.0, 0.9375, 1.0, 0.0, 1.0, 0.03125, 1.0, 0.03125, 1.0, 0.0, 1.0, 0.4062, 1.0, 0.4375, 1.0, 0.4375, 1.0, 0.4062, 1.0, 0.8125, 1.0, 0.8438, 1.0, 0.8438, 1.0, 0.8125, 1.0, 0.375, 1.0, 0.4062, 1.0, 0.4062, 1.0, 0.375, 1.0, 0.7812, 1.0, 0.8125, 1.0, 0.8125, 1.0, 0.7812, 1.0, 0.3438, 1.0, 0.375, 1.0, 0.375, 1.0, 0.3438, 1.0, 0.75, 1.0, 0.7812, 1.0, 0.7812, 1.0, 0.75, 1.0, 0.3125, 1.0, 0.3438, 1.0, 0.3438, 1.0, 0.3125, 1.0, 0.7188, 1.0, 0.75, 1.0, 0.75, 1.0, 0.7188, 1.0, 0.2812, 1.0, 0.3125, 1.0, 0.3125, 1.0, 0.2812, 1.0, 0.6875, 1.0, 0.7188, 1.0, 0.7188, 1.0, 0.6875, 1.0, 0.25, 1.0, 0.2812, 1.0, 0.2812, 1.0, 0.25, 1.0, 0.6562, 1.0, 0.6875, 1.0, 0.6875, 1.0, 0.6562, 1.0, 0.2188, 1.0, 0.25, 1.0, 0.25, 1.0, 0.2188, 1.0, 0.625, 1.0, 0.6562, 1.0, 0.6562, 1.0, 0.625, 1.0, 0.1875, 1.0, 0.2188, 1.0, 0.2188, 1.0, 0.1875, 1.0, 0.5938, 1.0, 0.625, 1.0, 0.625, 1.0, 0.5938, 1.0, 0.1562, 1.0, 0.1875, 1.0, 0.1875, 1.0, 0.1562, 1.0, 0.5625, 1.0, 0.5938, 1.0, 0.5938, 1.0, 0.5625, 1.0, 0.9688, 1.0, 1.0, 1.0, 1.0, 1.0, 0.9688, 1.0, 0.125, 1.0, 0.1562, 1.0, 0.1562, 1.0, 0.125, 1.0, 0.5312, 1.0, 0.5625, 1.0, 0.5625, 1.0, 0.5312, 1.0, 0.9375, 1.0, 0.9688, 1.0, 0.9688, 1.0, 0.9375, 1.0, 0.09375, 1.0, 0.125, 1.0, 0.125, 1.0, 0.09375, 1.0, 0.5, 1.0, 0.5312, 1.0, 0.5312, 1.0, 0.5, 1.0, 0.9062, 1.0, 0.9375, 1.0, 0.9375, 1.0, 0.9062, 1.0, 0.0625, 1.0, 0.09375, 1.0, 0.09375, 1.0, 0.0625, 1.0, 0.4688, 1.0, 0.5, 1.0, 0.5, 1.0, 0.4688, 1.0, 0.875, 1.0, 0.9062, 1.0, 0.9062, 1.0, 0.875, 1.0, 0.03125, 1.0, 0.0625, 1.0, 0.0625, 1.0, 0.03125, 1.0, 0.4375, 1.0, 0.4688, 1.0, 0.4688, 1.0, 0.4375, 1.0, 1.0, 0.9342, 1.0, 0.9602, 0.9687, 0.9602, 0.9688, 0.9342, 0.9688, 0.9342, 0.9687, 0.9602, 0.9375, 0.9602, 0.9375, 0.9342, 0.9375, 0.9342, 0.9375, 0.9602, 0.9062, 0.9602, 0.9062, 0.9342, 0.9062, 0.9342, 0.9062, 0.9602, 0.875, 0.9602, 0.875, 0.9342, 0.875, 0.9342, 0.875, 0.9602, 0.8438, 0.9602, 0.8438, 0.9342, 0.8438, 0.9342, 0.8438, 0.9602, 0.8125, 0.9602, 0.8125, 0.9342, 0.8125, 0.9342, 0.8125, 0.9602, 0.7812, 0.9602, 0.7812, 0.9342, 0.7812, 0.9342, 0.7812, 0.9602, 0.75, 0.9602, 0.75, 0.9342, 0.75, 0.9342, 0.75, 0.9602, 0.7188, 0.9602, 0.7188, 0.9342, 0.7188, 0.9342, 0.7188, 0.9602, 0.6875, 0.9602, 0.6875, 0.9342, 0.6875, 0.9342, 0.6875, 0.9602, 0.6562, 0.9602, 0.6562, 0.9342, 0.6562, 0.9342, 0.6562, 0.9602, 0.625, 0.9602, 0.625, 0.9342, 0.625, 0.9342, 0.625, 0.9602, 0.5938, 0.9602, 0.5938, 0.9342, 0.5938, 0.9342, 0.5938, 0.9602, 0.5625, 0.9602, 0.5625, 0.9342, 0.5625, 0.9342, 0.5625, 0.9602, 0.5312, 0.9602, 0.5312, 0.9342, 0.5312, 0.9342, 0.5312, 0.9602, 0.5, 0.9602, 0.5, 0.9342, 0.5, 0.9342, 0.5, 0.9602, 0.4688, 0.9602, 0.4688, 0.9342, 0.4688, 0.9342, 0.4688, 0.9602, 0.4375, 0.9602, 0.4375, 0.9342, 0.4375, 0.9342, 0.4375, 0.9602, 0.4062, 0.9602, 0.4062, 0.9342, 0.4062, 0.9342, 0.4062, 0.9602, 0.375, 0.9602, 0.375, 0.9342, 0.375, 0.9342, 0.375, 0.9602, 0.3438, 0.9602, 0.3438, 0.9342, 0.3438, 0.9342, 0.3438, 0.9602, 0.3125, 0.9602, 0.3125, 0.9342, 0.3125, 0.9342, 0.3125, 0.9602, 0.2812, 0.9602, 0.2812, 0.9342, 0.2812, 0.9342, 0.2812, 0.9602, 0.25, 0.9602, 0.25, 0.9342, 0.25, 0.9342, 0.25, 0.9602, 0.2188, 0.9602, 0.2188, 0.9342, 0.2188, 0.9342, 0.2188, 0.9602, 0.1875, 0.9602, 0.1875, 0.9342, 0.1875, 0.9342, 0.1875, 0.9602, 0.1562, 0.9602, 0.1562, 0.9342, 0.1562, 0.9342, 0.1562, 0.9602, 0.125, 0.9602, 0.125, 0.9342, 0.125, 0.9342, 0.125, 0.9602, 0.09375, 0.9602, 0.09375, 0.9342, 0.09375, 0.9342, 0.09375, 0.9602, 0.0625, 0.9602, 0.0625, 0.9342, 0.0625, 0.9342, 0.0625, 0.9602, 0.03125, 0.9602, 0.03125, 0.9342, 0.03125, 0.9342, 0.03125, 0.9602, 0.0, 0.9602, 0.0, 0.9342])
me_cylinder.use_remesh_preserve_volume = False
me_cylinder.use_remesh_preserve_attributes = False
me_cylinder.use_mirror_vertex_groups = False
me_cylinder.update()

# ---- objects
ob_cylinder = bpy.data.objects.new('Cylinder', me_cylinder)

# ---- transforms, parenting, visibility, modifiers, constraints
ob_cylinder.location = (0.0, 0.0, 0.2221)
ob_cylinder.scale = (0.1602, 0.1602, 0.2221)
ob_cylinder.lineart.crease_threshold = 0.0

# ---- collection membership
col_collection.objects.link(ob_cylinder)

# ---- scene / render settings (as saved in the file)
scene.frame_start = 1; scene.frame_end = 250; scene.frame_set(0)
scene.render.engine = 'BLENDER_EEVEE_NEXT'
scene.cycles.use_denoising = False
scene.cycles.samples = 128
scene.cycles.sampling_pattern = 'TABULATED_SOBOL'
scene.cycles.use_adaptive_sampling = False
scene.cycles.use_light_tree = False
scene.view_settings.view_transform = 'Filmic'
bpy.context.view_layer.update()

# ---- added for rendering (the .blend has no active camera and no usable light): camera, sun
cam_auto = bpy.data.cameras.new('AutoCamera')
cam_auto.lens = 50.0
cam_auto.sensor_width = 36.0
cam_auto.clip_end = 1000.0
ob_auto_camera = bpy.data.objects.new('AutoCamera', cam_auto)
scene.collection.objects.link(ob_auto_camera)
ob_auto_camera.location = (0.608684, -0.730421, 0.686995)
ob_auto_camera.rotation_euler = (1.09748, -7.21219e-08, 0.694738)
scene.camera = ob_auto_camera
light_auto_sun = bpy.data.lights.new('AutoSun', 'SUN')
light_auto_sun.energy = 3.0
light_auto_sun.angle = 0.0523599
ob_auto_sun = bpy.data.objects.new('AutoSun', light_auto_sun)
scene.collection.objects.link(ob_auto_sun)
ob_auto_sun.rotation_euler = (0.872665, 0.174533, 0.523599)
bpy.context.view_layer.update()
